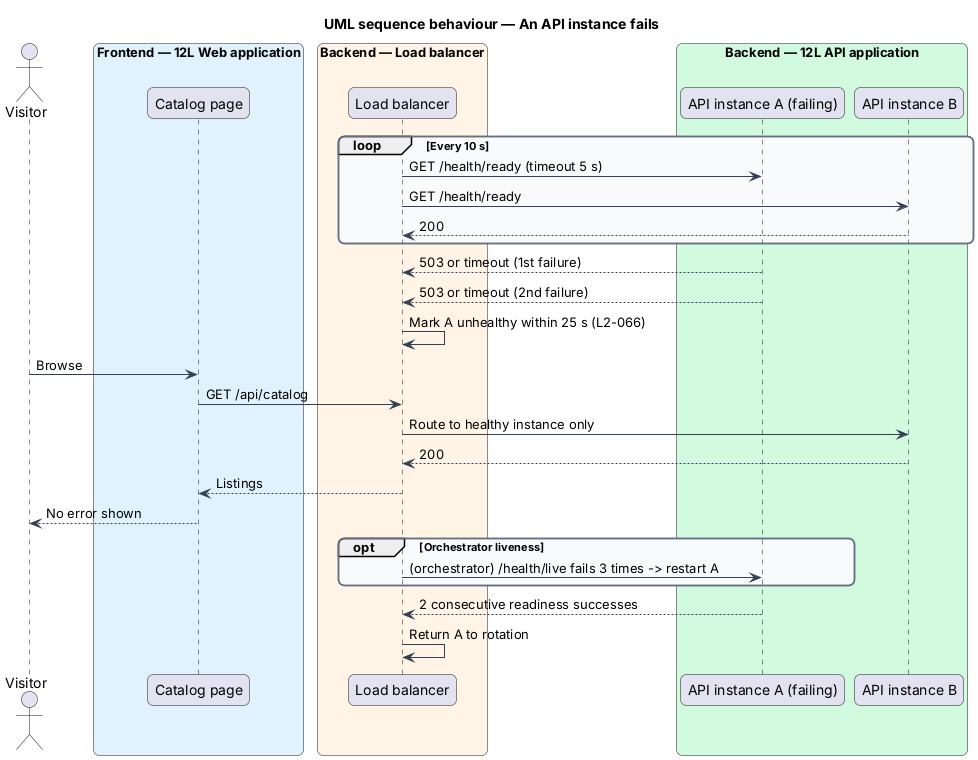

The diagram above was rendered by PlantUML. Its source (embedded in the PNG):
@startuml
title UML sequence behaviour — An API instance fails
skinparam backgroundColor #FFFFFF
skinparam shadowing false
skinparam roundcorner 12
skinparam defaultFontName Arial
skinparam ArrowColor #344054
skinparam rectangle {
  BorderColor #344054
  FontColor #101828
}
skinparam package {
  BorderColor #667085
  FontColor #101828
  BackgroundColor #F9FAFB
}
actor "Visitor" as actor
box "Frontend — 12L Web application" #E0F2FE
  participant "Catalog page" as page
end box
box "Backend — Load balancer" #FFF4E5
  participant "Load balancer" as lb
end box
box "Backend — 12L API application" #D1FADF
  participant "API instance A (failing)" as a
  participant "API instance B" as b
end box
loop Every 10 s
  lb -> a : GET /health/ready (timeout 5 s)
  lb -> b : GET /health/ready
  b --> lb : 200
end
a --> lb : 503 or timeout (1st failure)
a --> lb : 503 or timeout (2nd failure)
lb -> lb : Mark A unhealthy within 25 s (L2-066)
actor -> page : Browse
page -> lb : GET /api/catalog
lb -> b : Route to healthy instance only
b --> lb : 200
lb --> page : Listings
page --> actor : No error shown
opt Orchestrator liveness
  lb -> a : (orchestrator) /health/live fails 3 times -> restart A
end
a --> lb : 2 consecutive readiness successes
lb -> lb : Return A to rotation
@enduml